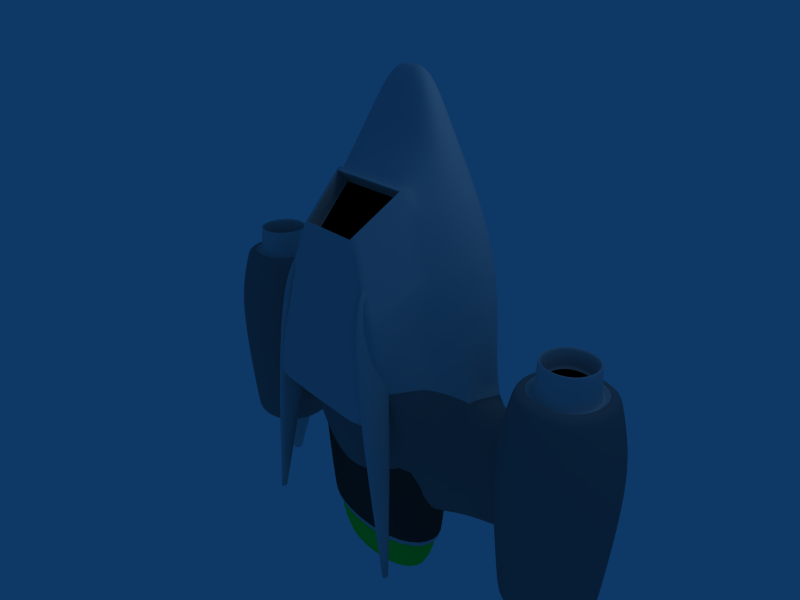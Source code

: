 # Source: spaceship.blend  (saved by Blender 2.60.0; exported with 4.5.12 LTS)
import bpy
from mathutils import Matrix  # noqa: F401  (used for matrix-valued properties, if any)

bpy.ops.wm.read_factory_settings(use_empty=True)
scene = bpy.context.scene
scene.name = 'Scene'

# ---- collections
col_collection_1 = bpy.data.collections.new('Collection 1'); scene.collection.children.link(col_collection_1)

# ---- materials (node trees are filled in below, after node groups)
mat_material = bpy.data.materials.new('Material')
mat_material.alpha_threshold = 0.0
mat_material.roughness = 0.5
mat_material.line_color = (0.0, 0.0, 0.0, 1.0)
mat_material_001 = bpy.data.materials.new('Material.001')
mat_material_001.alpha_threshold = 0.0
mat_material_001.diffuse_color = (0.0, 0.0, 0.0, 1.0)
mat_material_001.roughness = 0.5
mat_material_001.line_color = (0.0, 0.0, 0.0, 1.0)
mat_material_002 = bpy.data.materials.new('Material.002')
mat_material_002.alpha_threshold = 0.0
mat_material_002.diffuse_color = (0.5202, 0.5202, 0.5202, 1.0)
mat_material_002.roughness = 0.5
mat_material_002.line_color = (0.0, 0.0, 0.0, 1.0)
mat_material_003 = bpy.data.materials.new('Material.003')
mat_material_003.alpha_threshold = 0.0
mat_material_003.diffuse_color = (0.0, 1.0, 0.2458, 1.0)
mat_material_003.roughness = 0.5
mat_material_003.line_color = (0.0, 0.0, 0.0, 1.0)
mat_material_004 = bpy.data.materials.new('Material.004')
mat_material_004.alpha_threshold = 0.0
mat_material_004.diffuse_color = (0.2286, 0.2286, 0.2286, 1.0)
mat_material_004.roughness = 0.5
mat_material_004.line_color = (0.0, 0.0, 0.0, 1.0)

# ---- material node trees

# ---- world
world_world = bpy.data.worlds.new('World'); scene.world = world_world
world_world.color = (0.05656, 0.2208, 0.4)
world_world.use_sun_shadow = False
world_world.sun_shadow_jitter_overblur = 0.0
world_world.cycles.sampling_method = 'MANUAL'
world_world.cycles.sample_map_resolution = 256

# ---- cameras
cam_camera = bpy.data.cameras.new('Camera')
cam_camera.passepartout_alpha = 0.2
cam_camera.clip_end = 100.0
cam_camera.lens = 35.0
cam_camera.ortho_scale = 7.314
cam_camera.show_passepartout = False
cam_camera.show_safe_areas = True
cam_camera.dof.focus_distance = 0.0
cam_camera.dof.aperture_fstop = 128.0

# ---- lights
light_spot = bpy.data.lights.new('Spot', 'POINT')
light_spot.transmission_factor = 0.0
light_spot.cutoff_distance = 30.0
light_spot.energy = 100.0
light_spot.shadow_buffer_clip_start = 1.001
light_spot.shadow_soft_size = 1.0
light_spot.shadow_maximum_resolution = 0.006
light_spot.use_absolute_resolution = True
light_spot.cycles.use_multiple_importance_sampling = False

# ---- meshes
me_cube = bpy.data.meshes.new('Cube')
me_cube.from_pydata([(2.0, 1.0, -0.4369), (2.0, -1.0, -0.7444), (-1.192e-07, -1.0, -0.7444), (3.576e-07, 1.0, -1.436), (1.617, 1.0, 0.1408), (1.617, -1.0, 0.2303), (-1.617, -1.0, 0.2303), (-1.617, 1.0, 0.1408), (-2.0, 1.0, -0.4369), (-2.0, -1.0, -0.7444), (-2.0, 3.0, -0.1873), (-2.0, 3.0, 0.2137), (8.345e-07, 3.719, -0.1617), (4.768e-07, 3.719, 0.8779), (2.0, 3.0, 0.2137), (2.0, 3.0, -0.1873), (2.9, 1.0, 0.2482), (2.9, 1.0, -0.4369), (2.9, 3.0, -0.1873), (2.9, 3.0, 0.2377), (-2.9, 1.0, -0.4369), (-2.9, 1.0, 0.2482), (-2.9, 3.0, 0.2377), (-2.9, 3.0, -0.1873), (-6.946e-07, -2.717, -0.5213), (-0.772, -2.717, -0.5213), (-1.034, -2.597, 0.1059), (-7.866e-07, -2.717, 0.1059), (1.034, -2.597, 0.1059), (0.772, -2.717, -0.5213), (0.341, -3.623, -0.3462), (-1.278e-06, -3.623, -0.3462), (0.341, -3.623, -0.06915), (-1.319e-06, -3.623, -0.06915), (-0.341, -3.623, -0.06915), (-0.341, -3.623, -0.3462), (4.057, 3.362, -0.7014), (4.3, 1.1, -0.9448), (2.3, 1.1, -0.9448), (2.543, 3.362, -0.7014), (4.057, 3.362, 0.8117), (4.3, 1.1, 1.055), (2.3, 1.1, 1.055), (2.543, 3.362, 0.8117), (-4.157, 3.362, 0.8117), (-4.4, 1.1, 1.055), (-2.4, 1.1, 1.055), (-2.643, 3.362, 0.8117), (-4.157, 3.362, -0.7014), (-4.4, 1.1, -0.9448), (-2.4, 1.1, -0.9448), (-2.643, 3.362, -0.7014), (-4.118, 0.1205, -0.6628), (-2.682, 0.1205, -0.6628), (-2.682, 0.1205, 0.7732), (-4.118, 0.1205, 0.7732), (2.582, 0.1205, 0.7732), (2.582, 0.1205, -0.6628), (4.018, 0.1205, -0.6628), (4.018, 0.1205, 0.7732), (1.225, -0.7552, 0.6162), (0.8224, -2.056, 0.522), (-6.572e-07, -2.056, 0.522), (-0.8224, -2.056, 0.522), (-1.225, -0.7552, 0.6162), (3e-07, 2.82, 1.107), (1.515, 2.275, 0.6036), (1.225, 0.7601, 0.5484), (-1.515, 2.275, 0.6036), (-1.225, 0.7601, 0.5484), (1.225, 0.6988, 1.35), (1.03, -0.3058, 1.418), (-1.225, 0.6988, 1.35), (-1.03, -0.3058, 1.418), (-0.8828, 2.214, 0.9638), (1.967e-07, 2.759, 1.151), (0.8828, 2.214, 0.9638), (-0.5849, -1.383, 1.324), (-7.605e-07, -1.383, 1.324), (0.5849, -1.383, 1.324), (-1.645e-07, 0.6988, 1.425), (-4.355e-07, -0.3058, 1.493), (2.733, -0.0005777, -0.512), (3.867, -0.0005778, -0.512), (2.733, -0.0005776, 0.6224), (3.867, -0.0005782, 0.6224), (-3.967, -0.0005777, -0.512), (-3.967, -0.0005776, 0.6224), (-2.833, -0.0005778, -0.512), (-2.833, -0.0005782, 0.6224), (-2.956, 0.2627, -0.3887), (-3.844, 0.2627, -0.3887), (-3.844, 0.2627, 0.4991), (-2.956, 0.2627, 0.4991), (2.856, 0.2627, -0.3887), (2.856, 0.2627, 0.4991), (3.744, 0.2627, -0.3887), (3.744, 0.2627, 0.4991), (2.856, -0.5809, -0.3887), (3.744, -0.5809, -0.3887), (2.856, -0.5809, 0.4991), (3.744, -0.5809, 0.4991), (-3.844, -0.5809, 0.4991), (-3.844, -0.5809, -0.3887), (-2.956, -0.5809, 0.4991), (-2.956, -0.5809, -0.3887), (-3.062, -0.0816, -0.2827), (-3.738, -0.0816, -0.2827), (-3.738, -0.0816, 0.393), (-3.062, -0.0816, 0.393), (2.962, -0.0816, 0.393), (2.962, -0.0816, -0.2827), (3.638, -0.0816, 0.393), (3.638, -0.0816, -0.2827), (-4.005, 3.543, -0.5498), (-2.795, 3.543, -0.5498), (-4.005, 3.543, 0.6601), (-2.795, 3.543, 0.6601), (2.695, 3.543, -0.5498), (2.695, 3.543, 0.6601), (3.905, 3.543, -0.5498), (3.905, 3.543, 0.6601), (3.779, 3.131, -0.4237), (2.821, 3.131, -0.4237), (3.779, 3.131, 0.5341), (2.821, 3.131, 0.5341), (-3.879, 3.131, 0.5341), (-3.879, 3.131, -0.4237), (-2.921, 3.131, -0.4237), (-2.921, 3.131, 0.5341), (-3.489, 4.491, -0.0336), (-3.311, 4.491, -0.0336), (-3.489, 4.491, 0.144), (-3.311, 4.491, 0.144), (3.211, 4.491, 0.144), (3.211, 4.491, -0.0336), (3.389, 4.491, -0.0336), (3.389, 4.491, 0.144), (1.321, 4.379, -0.3398), (1.472, 1.876, -0.5394), (-1.472, 1.876, -0.5394), (-1.321, 4.379, -0.3398), (1.321, 4.379, 0.9263), (1.472, 1.876, 1.126), (-1.472, 1.876, 1.126), (-1.321, 4.379, 0.9263), (-1.184, 3.447, -0.2739), (-1.184, 3.447, 0.8605), (1.184, 3.447, -0.2739), (1.184, 3.447, 0.8605), (-1.184, 4.362, -0.2739), (1.184, 4.362, -0.2739), (-1.184, 4.362, 0.8605), (1.184, 4.362, 0.8605), (-8.202e-07, -1.455, 1.306), (0.5118, -1.455, 1.306), (0.7196, -2.044, 0.6041), (-0.5118, -1.455, 1.306), (-0.7196, -2.044, 0.6041), (-7.298e-07, -2.044, 0.6041), (-6.064e-07, -1.843, 0.4291), (0.7196, -1.843, 0.4291), (-0.7196, -1.843, 0.4291), (-0.5118, -1.255, 1.131), (-6.968e-07, -1.255, 1.131), (0.5118, -1.255, 1.131), (-1.414, 3.705, 1.433), (-0.5971, -1.285, 0.7157), (-0.9316, -1.285, 0.7157), (-1.479, 3.705, 1.433), (-1.414, 3.705, 1.54), (-0.5971, -1.285, 1.758), (-0.9316, -1.285, 1.758), (-1.479, 3.705, 1.54), (1.414, 3.705, 1.54), (0.5971, -1.285, 1.758), (0.9316, -1.285, 1.758), (1.479, 3.705, 1.54), (1.414, 3.705, 1.433), (0.5971, -1.285, 0.7157), (0.9316, -1.285, 0.7157), (1.479, 3.705, 1.433), (1.139, 1.22, 1.468), (0.7679, -1.103, 1.2), (-0.7679, -1.103, 1.2), (-1.139, 1.22, 1.468), (1.139, 1.202, 1.831), (0.7679, -1.121, 1.492), (-0.7679, -1.121, 1.492), (-1.139, 1.202, 1.831), (-1.124, 4.062, -0.2455), (-1.124, 4.062, 0.8321), (1.124, 4.062, -0.2455), (1.124, 4.062, 0.8321), (-1.124, 4.462, -0.2455), (1.124, 4.462, -0.2455), (-1.124, 4.462, 0.8321), (1.124, 4.462, 0.8321), (-1.068, 4.162, -0.2186), (-1.068, 4.162, 0.8052), (1.068, 4.162, 0.8052), (1.068, 4.162, -0.2186), (-1.068, 4.562, -0.2186), (1.068, 4.562, -0.2186), (1.068, 4.562, 0.8052), (-1.068, 4.562, 0.8052), (-1.015, 4.262, 0.7796), (-1.015, 4.262, -0.193), (1.015, 4.262, -0.193), (1.015, 4.262, 0.7796), (1.015, 4.662, -0.193), (-1.015, 4.662, -0.193), (1.015, 4.662, 0.7796), (-1.015, 4.662, 0.7796), (-0.9133, 4.362, 0.7309), (-0.9133, 4.362, -0.1444), (0.9133, 4.362, 0.7309), (0.9133, 4.362, -0.1444), (-0.9133, 4.762, -0.1444), (0.9133, 4.762, -0.1444), (0.9133, 4.762, 0.7309), (-0.9133, 4.762, 0.7309)], [], [(0, 1, 2, 3), (0, 4, 5, 1), (3, 2, 9, 8), (9, 6, 7, 8), (3, 8, 10, 12), (0, 3, 12, 15), (13, 12, 10, 11), (14, 15, 12, 13), (0, 17, 16, 4), (17, 0, 15, 18), (14, 19, 18, 15), (4, 16, 19, 14), (16, 17, 18, 19), (7, 21, 20, 8), (11, 22, 21, 7), (10, 23, 22, 11), (8, 20, 23, 10), (20, 21, 22, 23), (9, 2, 24, 25), (6, 9, 25, 26), (1, 5, 28, 29), (2, 1, 29, 24), (24, 29, 30, 31), (29, 28, 32, 30), (28, 27, 33, 32), (27, 26, 34, 33), (26, 25, 35, 34), (25, 24, 31, 35), (30, 32, 33, 31), (31, 33, 34, 35), (38, 39, 36, 37), (40, 43, 42, 41), (36, 40, 41, 37), (38, 42, 43, 39), (49, 45, 44, 48), (51, 47, 46, 50), (47, 44, 45, 46), (49, 48, 51, 50), (49, 50, 53, 52), (46, 45, 55, 54), (50, 46, 54, 53), (45, 49, 52, 55), (42, 38, 57, 56), (37, 41, 59, 58), (41, 42, 56, 59), (38, 37, 58, 57), (28, 5, 60, 61), (27, 28, 61, 62), (26, 27, 62, 63), (6, 26, 63, 64), (14, 13, 65, 66), (4, 14, 66, 67), (13, 11, 68, 65), (11, 7, 69, 68), (7, 6, 64, 69), (5, 4, 67, 60), (60, 67, 70, 71), (69, 64, 73, 72), (68, 69, 72, 74), (65, 68, 74, 75), (67, 66, 76, 70), (66, 65, 75, 76), (64, 63, 77, 73), (61, 60, 71, 79), (70, 80, 81, 71), (81, 80, 72, 73), (72, 80, 75, 74), (80, 70, 76, 75), (81, 73, 77, 78), (71, 81, 78, 79), (57, 58, 83, 82), (59, 56, 84, 85), (58, 59, 85, 83), (56, 57, 82, 84), (55, 52, 86, 87), (53, 54, 89, 88), (54, 55, 87, 89), (52, 53, 88, 86), (86, 88, 90, 91), (89, 87, 92, 93), (88, 89, 93, 90), (87, 86, 91, 92), (84, 82, 94, 95), (83, 85, 97, 96), (85, 84, 95, 97), (82, 83, 96, 94), (94, 96, 99, 98), (97, 95, 100, 101), (96, 97, 101, 99), (95, 94, 98, 100), (92, 91, 103, 102), (90, 93, 104, 105), (93, 92, 102, 104), (91, 90, 105, 103), (103, 105, 106, 107), (104, 102, 108, 109), (105, 104, 109, 106), (102, 103, 107, 108), (100, 98, 111, 110), (99, 101, 112, 113), (101, 100, 110, 112), (98, 99, 113, 111), (106, 109, 108, 107), (113, 112, 110, 111), (51, 48, 114, 115), (44, 47, 117, 116), (47, 51, 115, 117), (48, 44, 116, 114), (39, 43, 119, 118), (40, 36, 120, 121), (43, 40, 121, 119), (36, 39, 118, 120), (120, 118, 123, 122), (119, 121, 124, 125), (121, 120, 122, 124), (118, 119, 125, 123), (114, 116, 126, 127), (117, 115, 128, 129), (116, 117, 129, 126), (115, 114, 127, 128), (128, 127, 130, 131), (126, 129, 133, 132), (129, 128, 131, 133), (127, 126, 132, 130), (123, 125, 134, 135), (124, 122, 136, 137), (125, 124, 137, 134), (122, 123, 135, 136), (130, 132, 133, 131), (135, 134, 137, 136), (140, 141, 138, 139), (142, 145, 144, 143), (138, 142, 143, 139), (139, 143, 144, 140), (140, 144, 145, 141), (141, 145, 147, 146), (142, 138, 148, 149), (145, 142, 149, 147), (138, 141, 146, 148), (148, 146, 150, 151), (147, 149, 153, 152), (149, 148, 151, 153), (146, 147, 152, 150), (79, 78, 154, 155), (61, 79, 155, 156), (78, 77, 157, 154), (77, 63, 158, 157), (63, 62, 159, 158), (62, 61, 156, 159), (159, 156, 161, 160), (158, 159, 160, 162), (157, 158, 162, 163), (154, 157, 163, 164), (156, 155, 165, 161), (155, 154, 164, 165), (162, 160, 164, 163), (160, 161, 165, 164), (168, 169, 166, 167), (170, 173, 172, 171), (166, 170, 171, 167), (167, 171, 172, 168), (168, 172, 173, 169), (169, 173, 170, 166), (178, 174, 177, 181), (179, 175, 174, 178), (180, 176, 175, 179), (181, 177, 176, 180), (177, 174, 175, 176), (179, 178, 181, 180), (184, 185, 182, 183), (186, 189, 188, 187), (182, 186, 187, 183), (183, 187, 188, 184), (184, 188, 189, 185), (185, 189, 186, 182), (150, 152, 191, 190), (153, 151, 192, 193), (152, 153, 193, 191), (151, 150, 190, 192), (192, 190, 194, 195), (191, 193, 197, 196), (193, 192, 195, 197), (190, 191, 196, 194), (194, 196, 199, 198), (197, 195, 201, 200), (196, 197, 200, 199), (195, 194, 198, 201), (201, 198, 202, 203), (199, 200, 204, 205), (200, 201, 203, 204), (198, 199, 205, 202), (202, 205, 206, 207), (204, 203, 208, 209), (205, 204, 209, 206), (203, 202, 207, 208), (208, 207, 211, 210), (206, 209, 212, 213), (209, 208, 210, 212), (207, 206, 213, 211), (211, 213, 214, 215), (212, 210, 217, 216), (213, 212, 216, 214), (210, 211, 215, 217), (217, 215, 218, 219), (214, 216, 220, 221), (216, 217, 219, 220), (215, 214, 221, 218), (218, 221, 220, 219)])
me_cube.polygons.foreach_set('use_smooth', [True] * 208)
me_cube.polygons.foreach_set('material_index', [0, 0, 0, 0, 2, 2, 2, 2, 2, 2, 2, 2, 0, 2, 2, 2, 2, 0, 0, 0, 0, 0, 0, 0, 0, 0, 0, 0, 0, 0, 2, 2, 2, 2, 2, 2, 2, 2, 2, 2, 2, 2, 2, 2, 2, 2, 0, 0, 0, 0, 2, 2, 2, 2, 0, 0, 0, 0, 2, 2, 2, 2, 0, 0, 0, 0, 2, 2, 0, 0, 2, 2, 2, 2, 2, 2, 2, 2, 0, 0, 0, 0, 0, 0, 0, 0, 0, 0, 0, 0, 0, 0, 0, 0, 0, 0, 0, 0, 0, 0, 0, 0, 1, 1, 2, 2, 2, 2, 2, 2, 2, 2, 2, 2, 2, 2, 2, 2, 2, 2, 0, 0, 0, 0, 0, 0, 0, 0, 0, 0, 4, 4, 4, 0, 4, 0, 0, 0, 0, 3, 3, 3, 3, 0, 0, 0, 0, 0, 0, 0, 0, 0, 0, 0, 0, 1, 1, 0, 0, 0, 0, 0, 0, 0, 0, 0, 0, 0, 0, 0, 0, 0, 0, 0, 0, 3, 3, 3, 3, 3, 3, 3, 3, 3, 3, 3, 3, 3, 3, 3, 3, 3, 3, 3, 3, 3, 3, 3, 3, 3, 3, 3, 3, 3, 3, 3, 3, 3])
_k = {(0, 4): 1.0, (7, 8): 1.0, (36, 39): 0.48627, (40, 43): 0.48627, (36, 40): 0.48627, (39, 43): 0.48627, (44, 48): 0.48627, (47, 51): 0.48627, (44, 47): 0.48627, (48, 51): 0.48627, (52, 53): 0.73725, (54, 55): 0.73725, (53, 54): 0.73725, (52, 55): 0.73725, (56, 57): 0.73725, (58, 59): 0.73725, (56, 59): 0.73725, (57, 58): 0.73725, (60, 61): 1.0, (61, 62): 1.0, (62, 63): 1.0, (63, 64): 1.0, (64, 69): 0.68627, (60, 67): 0.68627, (70, 71): 0.68627, (60, 71): 1.0, (64, 73): 1.0, (72, 73): 0.68627, (63, 77): 1.0, (73, 77): 1.0, (77, 78): 1.0, (61, 79): 1.0, (78, 79): 1.0, (71, 79): 1.0, (106, 107): 1.0, (108, 109): 1.0, (106, 109): 1.0, (107, 108): 1.0, (110, 111): 1.0, (112, 113): 1.0, (110, 112): 1.0, (111, 113): 1.0, (130, 131): 1.0, (132, 133): 1.0, (131, 133): 1.0, (130, 132): 1.0, (134, 135): 1.0, (136, 137): 1.0, (134, 137): 1.0, (135, 136): 1.0, (139, 140): 1.0, (143, 144): 1.0, (139, 143): 1.0, (140, 144): 1.0, (78, 154): 1.0, (154, 155): 1.0, (79, 155): 1.0, (155, 156): 1.0, (61, 156): 1.0, (77, 157): 1.0, (154, 157): 1.0, (63, 158): 1.0, (157, 158): 1.0, (62, 159): 1.0, (158, 159): 1.0, (156, 159): 1.0, (156, 161): 1.0, (160, 161): 1.0, (159, 160): 1.0, (160, 162): 1.0, (158, 162): 1.0, (162, 163): 1.0, (157, 163): 1.0, (163, 164): 1.0, (154, 164): 1.0, (155, 165): 1.0, (161, 165): 1.0, (164, 165): 1.0, (160, 164): 1.0, (166, 169): 1.0, (170, 173): 1.0, (166, 170): 1.0, (169, 173): 1.0, (174, 178): 1.0, (177, 181): 1.0, (174, 177): 1.0, (178, 181): 1.0, (183, 184): 0.68627, (182, 183): 0.68627, (182, 185): 0.68627, (184, 185): 0.68627, (183, 187): 0.68627, (182, 186): 0.68627, (184, 188): 0.68627, (185, 189): 0.68627}
me_cube.attributes.new('crease_edge', 'FLOAT', 'EDGE').data.foreach_set('value', [_k.get((min(e.vertices), max(e.vertices)), 0.0) for e in me_cube.edges])
me_cube.materials.append(mat_material)
me_cube.materials.append(mat_material_001)
me_cube.materials.append(mat_material_002)
me_cube.materials.append(mat_material_003)
me_cube.materials.append(mat_material_004)
me_cube.use_remesh_preserve_volume = False
me_cube.use_remesh_preserve_attributes = False
me_cube.use_mirror_vertex_groups = False
me_cube.update()

# ---- objects
ob_cube = bpy.data.objects.new('Cube', me_cube)
ob_camera = bpy.data.objects.new('Camera', cam_camera)
ob_lamp = bpy.data.objects.new('Lamp', light_spot)

# ---- transforms, parenting, visibility, modifiers, constraints
ob_cube.location = (0.0, 0.0, 0.0)
ob_cube.rotation_euler = (-1.571, 1.51e-07, -3.142)
ob_cube.lock_rotations_4d = False
ob_cube.empty_display_type = 'ARROWS'
ob_cube.color = (0.0, 0.0, 0.0, 1.0)
ob_cube.lineart.crease_threshold = 0.0
_m = ob_cube.modifiers.new('Subsurf', 'SUBSURF')
_m.uv_smooth = 'PRESERVE_CORNERS'
_m.levels = 2
_m.render_levels = 3
_m.show_only_control_edges = False
ob_camera.location = (8.59, -7.099, 5.07)
ob_camera.rotation_euler = (1.109, 0.01082, 0.8149)
ob_camera.lock_rotations_4d = False
ob_camera.empty_display_type = 'ARROWS'
ob_camera.color = (0.0, 0.0, 0.0, 0.0)
ob_camera.display_type = 'WIRE'
ob_camera.lineart.crease_threshold = 0.0
_c = ob_camera.constraints.new('TRACK_TO'); _c.name = 'AutoTrack'
_c.target = ob_cube
ob_lamp.location = (4.076, 1.005, 5.904)
ob_lamp.rotation_euler = (0.6503, 0.05522, 1.866)
ob_lamp.lock_rotations_4d = False
ob_lamp.empty_display_type = 'ARROWS'
ob_lamp.color = (0.0, 0.0, 0.0, 0.0)
ob_lamp.lineart.crease_threshold = 0.0

# ---- collection membership
col_collection_1.objects.link(ob_cube)
col_collection_1.objects.link(ob_camera)
col_collection_1.objects.link(ob_lamp)

# ---- scene / render settings (as saved in the file)
scene.camera = ob_camera
scene.frame_start = 1; scene.frame_end = 250; scene.frame_set(2)
scene.render.engine = 'BLENDER_EEVEE_NEXT'
scene.render.image_settings.file_format = 'JPEG'
scene.render.image_settings.color_mode = 'RGB'
scene.render.image_settings.compression = 90
scene.render.resolution_x = 800
scene.render.resolution_y = 600
scene.render.pixel_aspect_x = 100.0
scene.render.pixel_aspect_y = 100.0
scene.render.fps = 25
scene.render.dither_intensity = 0.0
scene.render.use_compositing = False
scene.render.use_sequencer = False
scene.render.bake_margin = 2
scene.render.bake_bias = 0.0
scene.render.use_stamp_time = False
scene.render.use_stamp_date = False
scene.render.use_stamp_frame = False
scene.render.use_stamp_camera = False
scene.render.use_stamp_scene = False
scene.render.use_stamp_filename = False
scene.render.use_stamp_render_time = False
scene.render.stamp_font_size = 0
scene.cycles.use_denoising = False
scene.cycles.samples = 10
scene.cycles.sampling_pattern = 'TABULATED_SOBOL'
scene.cycles.light_sampling_threshold = 0.0
scene.cycles.use_adaptive_sampling = False
scene.cycles.use_light_tree = False
scene.cycles.blur_glossy = 0.0
scene.cycles.volume_bounces = 1
scene.cycles.pixel_filter_type = 'GAUSSIAN'
scene.cycles.sample_clamp_indirect = 0.0
scene.view_settings.view_transform = 'Raw'
bpy.context.view_layer.update()
